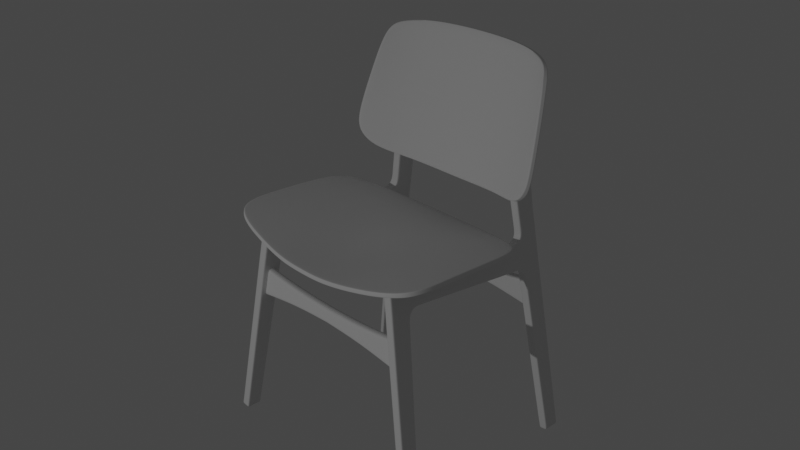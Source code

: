 # Source: untitled.blend  (saved by Blender 3.6.11; exported with 4.5.12 LTS)
import bpy
from mathutils import Matrix  # noqa: F401  (used for matrix-valued properties, if any)

bpy.ops.wm.read_factory_settings(use_empty=True)
scene = bpy.context.scene
scene.name = 'Scene'

# ---- collections
col_collection = bpy.data.collections.new('Collection'); scene.collection.children.link(col_collection)

# ---- materials (node trees are filled in below, after node groups)
mat_material = bpy.data.materials.new('Material')
mat_material.alpha_threshold = 0.0
mat_material.use_transparent_shadow = False
mat_material.roughness = 0.5
mat_material.line_color = (0.0, 0.0, 0.0, 1.0)

# ---- node groups
ng_auto_smooth = bpy.data.node_groups.new('Auto Smooth', 'GeometryNodeTree')
_s = ng_auto_smooth.interface.new_socket(name='Geometry', in_out='OUTPUT', socket_type='NodeSocketGeometry')
_s = ng_auto_smooth.interface.new_socket(name='Geometry', in_out='INPUT', socket_type='NodeSocketGeometry')
_s = ng_auto_smooth.interface.new_socket(name='Angle', in_out='INPUT', socket_type='NodeSocketFloat')
_s.subtype = 'ANGLE'
_s.min_value = 0.0
_s.max_value = 3.142
ng_auto_smooth.is_modifier = True
_N = ng_auto_smooth.nodes; _L = ng_auto_smooth.links
n0 = _N.new('NodeGroupOutput'); n0.name = 'Group Output'; n0.location = (480, -100)
n1 = _N.new('NodeGroupInput'); n1.name = 'Group Input'; n1.location = (-420, -300)
n2 = _N.new('NodeGroupInput'); n2.name = 'Group Input.001'; n2.location = (-60, -100)
n3 = _N.new('GeometryNodeSetShadeSmooth'); n3.name = 'Set Shade Smooth'; n3.location = (120, -100)
n3.domain = 'EDGE'
n4 = _N.new('GeometryNodeSetShadeSmooth'); n4.name = 'Set Shade Smooth.001'; n4.location = (300, -100)
n5 = _N.new('GeometryNodeInputMeshEdgeAngle'); n5.name = 'Edge Angle'; n5.location = (-420, -220)
n6 = _N.new('GeometryNodeInputEdgeSmooth'); n6.name = 'Is Edge Smooth'; n6.location = (-60, -160)
n7 = _N.new('GeometryNodeInputShadeSmooth'); n7.name = 'Is Face Smooth'; n7.location = (-240, -340)
n8 = _N.new('FunctionNodeBooleanMath'); n8.name = 'Boolean Math'; n8.location = (-60, -220)
n9 = _N.new('FunctionNodeCompare'); n9.name = 'Compare'; n9.location = (-240, -180)
n9.operation = 'LESS_EQUAL'
_L.new(n5.outputs[0], n9.inputs[0])
_L.new(n4.outputs[0], n0.inputs[0])
_L.new(n1.outputs[1], n9.inputs[1])
_L.new(n9.outputs[0], n8.inputs[0])
_L.new(n7.outputs[0], n8.inputs[1])
_L.new(n2.outputs[0], n3.inputs[0])
_L.new(n6.outputs[0], n3.inputs[1])
_L.new(n3.outputs[0], n4.inputs[0])
_L.new(n8.outputs[0], n3.inputs[2])
n0.is_active_output = True

# ---- material node trees
mat_material.use_nodes = True; mat_material.node_tree.nodes.clear()
_N = mat_material.node_tree.nodes; _L = mat_material.node_tree.links
n0 = _N.new('ShaderNodeOutputMaterial'); n0.name = 'Material Output'; n0.location = (300, 300)
n1 = _N.new('ShaderNodeBsdfPrincipled'); n1.name = 'Principled BSDF'; n1.location = (10, 300)
n1.distribution = 'GGX'
n1.subsurface_method = 'RANDOM_WALK_SKIN'
n1.inputs[3].default_value = 1.45
n1.inputs[27].default_value = (0.0, 0.0, 0.0, 1.0)
n1.inputs[28].default_value = 1.0
_L.new(n1.outputs[0], n0.inputs[0])
n0.is_active_output = True

# ---- world
world_world = bpy.data.worlds.new('World'); scene.world = world_world
world_world.use_nodes = True; world_world.node_tree.nodes.clear()
_N = world_world.node_tree.nodes; _L = world_world.node_tree.links
n0 = _N.new('ShaderNodeOutputWorld'); n0.name = 'World Output'; n0.location = (300, 300)
n1 = _N.new('ShaderNodeBackground'); n1.name = 'Background'; n1.location = (10, 300)
n1.inputs[0].default_value = (0.05088, 0.05088, 0.05088, 1.0)
_L.new(n1.outputs[0], n0.inputs[0])
n0.is_active_output = True
world_world.color = (0.05088, 0.05088, 0.05088)
world_world.use_sun_shadow = False
world_world.sun_shadow_jitter_overblur = 0.0

# ---- cameras
cam_camera = bpy.data.cameras.new('Camera')
cam_camera.clip_end = 100.0
cam_camera.ortho_scale = 7.314

# ---- lights
light_light = bpy.data.lights.new('Light', 'POINT')
light_light.transmission_factor = 0.0
light_light.energy = 1000.0
light_light.shadow_soft_size = 0.1
light_light.shadow_maximum_resolution = 0.006
light_light.use_absolute_resolution = True

# ---- meshes
me_cube = bpy.data.meshes.new('Cube')
me_cube.from_pydata([(0.05172, -0.9537, 0.4972), (0.05172, -1.138, -1.857), (0.05172, -1.169, 0.5044), (0.05172, -1.314, -1.856), (0.05172, -0.9203, 0.2159), (0.05172, -1.183, 0.2709), (0.05172, 0.2952, 0.11), (0.05172, -0.9634, 0.134), (0.05172, -1.191, 0.1408), (0.05172, -0.837, 0.2333), (0.05172, -0.8156, 0.4898), (0.05172, -1.134, -1.809), (0.05172, -1.311, -1.808), (0.05172, -1.162, -1.857), (0.05172, -0.9954, 0.135), (0.05172, -1.158, -1.809), (0.05172, -0.9492, 0.2421), (0.05172, 0.2962, 0.1455), (0.05172, -0.8346, 0.2628), (0.05172, -1.169, 0.1401), (0.05172, -1.294, -1.809), (0.05172, -1.297, -1.856), (0.05172, -1.146, 0.5036), (0.05172, -1.157, 0.2669), (0.05172, 0.6085, 0.0559), (0.05172, -0.8201, 0.4364), (0.05172, -0.9509, 0.4378), (0.05172, -1.172, 0.4519), (0.05172, -1.149, 0.4504), (0.05172, 0.5444, 0.08836), (0.05172, 0.5462, 0.1248), (0.05172, 0.6223, 0.09046), (0.05172, 0.7684, -1.857), (0.05172, 0.6359, 0.0006804), (0.05172, 0.6506, 0.0059), (0.05172, 0.8441, 0.4682), (0.05172, 0.7822, -1.857), (0.05172, 0.7652, -1.814), (0.05172, 0.779, -1.814), (0.05172, 0.8621, 0.01446), (0.05172, 0.8581, 0.1004), (0.05172, 0.9447, -1.857), (0.05172, 0.9428, -1.814), (0.05172, 0.8437, 0.5199), (0.05172, 0.8421, 1.802), (0.05172, 0.8343, 0.6442), (0.05172, 0.8359, 0.9538), (0.05172, 0.991, 1.766), (0.05172, 0.1928, 0.4311), (0.05172, 0.2392, 0.4284), (0.05172, 0.2913, 0.3598), (0.05172, 0.2903, 0.3827), (0.05172, 0.5564, 0.3563), (0.05172, 0.5576, 0.3794), (0.05172, 0.6331, 0.4374), (0.05172, 0.6138, 0.4375), (0.05172, 0.6295, 0.6424), (0.05172, 0.6099, 0.6422), (0.05172, 0.6387, 0.4959), (0.05172, 0.6192, 0.4936), (0.05172, 0.5901, 0.9604), (0.05172, 0.6098, 1.055), (0.05172, 0.6843, 1.277), (0.05172, 0.8807, 1.251), (0.05172, 0.8371, 0.09759), (0.05172, 0.843, 0.01359), (0.05172, 0.9303, -1.857), (0.05172, 0.9283, -1.814), (0.05172, 0.9774, 1.766), (0.05172, 0.8254, 0.4655), (0.05172, 0.8255, 0.5178), (0.05172, 0.8162, 0.644), (0.05172, 0.8158, 0.9627), (0.05172, 0.8642, 1.252), (0.05268, 0.9705, 1.88), (0.05268, 0.9587, 1.873), (0.05363, 0.8966, 1.947), (0.05363, 0.8875, 1.937), (0.05172, -0.9522, 0.1734), (0.05172, -1.187, 0.2059), (0.05172, -0.9839, 0.1879), (0.05172, -1.164, 0.2037), (0.05172, -0.8787, 0.2315), (0.05172, -0.8847, 0.4935), (0.05172, -0.8875, 0.2645), (0.05172, -0.8855, 0.4371), (0.05172, 0.6274, 0.03107), (0.05172, 0.6413, 0.04023), (0.05172, 0.8601, 0.05741), (0.05172, 0.8401, 0.05559), (0.05172, 0.5783, 0.07708), (0.05172, 0.5862, 0.112), (0.05172, 0.5994, 0.391), (0.05172, 0.5903, 0.4025), (0.05172, 0.4309, 0.09701), (0.05172, 0.4327, 0.1326), (0.05172, 0.4428, 0.3658), (0.05172, 0.4421, 0.3491), (0.0, 0.2392, 0.4284), (0.0, 0.2903, 0.3827), (0.0, 0.5576, 0.3794), (0.0, 0.6138, 0.4375), (0.0, 0.6192, 0.4936), (0.0, 0.6099, 0.6422), (0.0, 0.5901, 0.9604), (0.0, 0.5903, 0.4025), (0.0, 0.4428, 0.3658), (0.05172, 0.655, -0.0569), (0.05172, 0.6403, -0.06194), (0.05172, 0.8649, -0.04864), (0.05172, 0.846, -0.04948), (0.05172, -0.9699, 0.0601), (0.05172, -1.196, 0.06665), (0.05172, -1.002, 0.06101), (0.05172, -1.174, 0.06601), (0.05172, -1.052, -0.8745), (0.05172, -1.254, -0.8709), (0.05172, -1.08, -0.874), (0.05172, -1.234, -0.8712), (0.0, -1.314, -1.856), (0.0, -0.9537, 0.4972), (0.0, -0.9203, 0.2159), (0.0, 0.2952, 0.11), (0.0, -0.9634, 0.134), (0.0, -0.837, 0.2333), (0.0, -1.134, -1.809), (0.0, -1.146, 0.5036), (0.0, -1.138, -1.857), (0.0, -1.169, 0.5044), (0.0, -1.183, 0.2709), (0.0, -1.191, 0.1408), (0.0, -0.8156, 0.4898), (0.0, -1.311, -1.808), (0.0, -1.162, -1.857), (0.0, -1.297, -1.856), (0.0, -1.172, 0.4519), (0.0, 0.5444, 0.08836), (0.0, 0.6085, 0.0559), (0.0, 0.6359, 0.0006804), (0.0, 0.8441, 0.4682), (0.0, 0.7684, -1.857), (0.0, 0.7822, -1.857), (0.0, 0.7652, -1.814), (0.0, 0.991, 1.766), (0.0, 0.8581, 0.1004), (0.0, 0.8621, 0.01446), (0.0, 0.9447, -1.857), (0.0, 0.9428, -1.814), (0.0, 0.8437, 0.5199), (0.0, 0.8343, 0.6442), (0.0, 0.8359, 0.9538), (0.0, 0.8807, 1.251), (0.0, 0.9303, -1.857), (0.0, 0.9705, 1.88), (0.0, 0.8966, 1.947), (0.0, -1.187, 0.2059), (0.0, -0.9522, 0.1734), (0.0, -0.8787, 0.2315), (0.0, -0.8847, 0.4935), (0.0, 0.8601, 0.05741), (0.0, 0.6274, 0.03107), (0.0, 0.5783, 0.07708), (0.0, 0.4309, 0.09701), (0.0, 0.8649, -0.04864), (0.0, 0.6403, -0.06194), (0.0, -1.196, 0.06665), (0.0, -0.9699, 0.0601), (0.0, -1.052, -0.8745), (0.0, -1.254, -0.8709), (0.0, 0.2392, 0.4284), (0.0, 0.2903, 0.3827), (0.0, 0.5576, 0.3794), (0.0, 0.6138, 0.4375), (0.0, 0.6192, 0.4936), (0.0, 0.6099, 0.6422), (0.0, 0.5901, 0.9604), (0.0, 0.5903, 0.4025), (0.0, 0.4428, 0.3658), (0.0, -1.314, -1.856), (0.0, -0.9537, 0.4972), (0.0, -0.9203, 0.2159), (0.0, 0.2952, 0.11), (0.0, -0.9634, 0.134), (0.0, -0.837, 0.2333), (0.0, -1.134, -1.809), (0.0, -1.146, 0.5036), (0.0, -1.138, -1.857), (0.0, -1.169, 0.5044), (0.0, -1.183, 0.2709), (0.0, -1.191, 0.1408), (0.0, -0.8156, 0.4898), (0.0, -1.311, -1.808), (0.0, -1.162, -1.857), (0.0, -1.297, -1.856), (0.0, -1.172, 0.4519), (0.0, 0.5444, 0.08836), (0.0, 0.6085, 0.0559), (0.0, 0.6359, 0.0006804), (0.0, 0.8441, 0.4682), (0.0, 0.7684, -1.857), (0.0, 0.7822, -1.857), (0.0, 0.7652, -1.814), (0.0, 0.991, 1.766), (0.0, 0.8581, 0.1004), (0.0, 0.8621, 0.01446), (0.0, 0.9447, -1.857), (0.0, 0.9428, -1.814), (0.0, 0.8437, 0.5199), (0.0, 0.8343, 0.6442), (0.0, 0.8359, 0.9538), (0.0, 0.8807, 1.251), (0.0, 0.9303, -1.857), (0.0, 0.9705, 1.88), (0.0, 0.8966, 1.947), (0.0, -1.187, 0.2059), (0.0, -0.9522, 0.1734), (0.0, -0.8787, 0.2315), (0.0, -0.8847, 0.4935), (0.0, 0.8601, 0.05741), (0.0, 0.6274, 0.03107), (0.0, 0.5783, 0.07708), (0.0, 0.4309, 0.09701), (0.0, 0.8649, -0.04864), (0.0, 0.6403, -0.06194), (0.0, -1.196, 0.06665), (0.0, -0.9699, 0.0601), (0.0, -1.052, -0.8745), (0.0, -1.254, -0.8709)], [(173, 174), (174, 175), (172, 173), (176, 172), (227, 191), (226, 184), (225, 226), (224, 227), (197, 223), (204, 222), (181, 221), (195, 220), (196, 219), (203, 218), (179, 217), (180, 216), (215, 182), (214, 189), (212, 213), (202, 212), (200, 211), (209, 210), (210, 202), (208, 209), (198, 207), (207, 208), (211, 205), (222, 206), (223, 201), (201, 199), (200, 199), (206, 205), (218, 204), (198, 203), (219, 197), (221, 195), (220, 196), (194, 188), (185, 187), (187, 194), (183, 181), (188, 214), (189, 224), (216, 183), (191, 178), (179, 185), (192, 193), (186, 192), (184, 186), (217, 190), (182, 225), (180, 215), (193, 178)], [(134, 21, 3, 119), (28, 22, 2, 27), (156, 121, 4, 78), (81, 23, 5, 79), (97, 95, 30, 52), (18, 9, 6, 17), (10, 25, 50, 48), (114, 19, 8, 112), (166, 123, 7, 111), (158, 83, 10, 131), (84, 82, 9, 18), (127, 125, 11, 1), (21, 20, 12, 3), (1, 11, 15, 13), (111, 7, 14, 113), (78, 4, 16, 80), (127, 1, 13, 133), (85, 84, 18, 25), (106, 96, 53, 100), (25, 18, 17, 50), (13, 15, 20, 21), (113, 14, 19, 114), (80, 16, 23, 81), (26, 0, 22, 28), (133, 13, 21, 134), (16, 26, 28, 23), (99, 98, 49, 51), (83, 85, 25, 10), (95, 94, 29, 30), (23, 28, 27, 5), (69, 64, 40, 35), (92, 91, 31, 54), (87, 86, 33, 34), (105, 93, 55, 101), (91, 90, 24, 31), (38, 37, 32, 36), (144, 139, 35, 40), (159, 88, 39, 145), (147, 42, 41, 146), (140, 141, 36, 32), (67, 38, 36, 66), (110, 107, 38, 67), (163, 109, 42, 147), (107, 108, 37, 38), (101, 55, 59, 102), (69, 35, 43, 70), (89, 65, 39, 88), (103, 57, 60, 104), (70, 43, 45, 71), (71, 45, 46, 72), (102, 59, 57, 103), (73, 63, 47, 68), (48, 50, 51, 49), (96, 51, 50, 97), (92, 54, 55, 93), (54, 58, 59, 55), (57, 59, 58, 56), (60, 57, 56, 61), (72, 46, 63, 73), (61, 72, 73, 62), (62, 73, 68, 44), (56, 71, 72, 61), (58, 70, 71, 56), (87, 34, 65, 89), (54, 69, 70, 58), (109, 110, 67, 42), (42, 67, 66, 41), (54, 31, 64, 69), (68, 47, 74, 75), (75, 74, 76, 77), (68, 75, 77, 44), (14, 80, 81, 19), (7, 78, 80, 14), (19, 81, 79, 8), (123, 156, 78, 7), (0, 26, 85, 83), (26, 16, 84, 85), (16, 4, 82, 84), (120, 0, 83, 158), (31, 87, 89, 64), (64, 89, 88, 40), (144, 40, 88, 159), (31, 24, 86, 87), (52, 92, 93, 53), (30, 29, 90, 91), (100, 53, 93, 105), (52, 30, 91, 92), (53, 96, 97, 52), (17, 6, 94, 95), (99, 51, 96, 106), (50, 17, 95, 97), (39, 65, 110, 109), (34, 33, 108, 107), (145, 39, 109, 163), (65, 34, 107, 110), (117, 113, 114, 118), (115, 111, 113, 117), (167, 166, 111, 115), (118, 114, 112, 116), (20, 118, 116, 12), (125, 167, 115, 11), (11, 115, 117, 15), (15, 117, 118, 20), (12, 116, 168, 132), (116, 112, 165, 168), (33, 138, 164, 108), (6, 122, 162, 94), (29, 136, 161, 90), (24, 137, 160, 86), (4, 121, 157, 82), (8, 79, 155, 130), (74, 153, 154, 76), (47, 143, 153, 74), (36, 141, 152, 66), (46, 150, 151, 63), (63, 151, 143, 47), (45, 149, 150, 46), (35, 139, 148, 43), (43, 148, 149, 45), (66, 152, 146, 41), (108, 164, 142, 37), (37, 142, 140, 32), (86, 160, 138, 33), (94, 162, 136, 29), (90, 161, 137, 24), (5, 27, 135, 129), (22, 126, 128, 2), (27, 2, 128, 135), (9, 124, 122, 6), (79, 5, 129, 155), (112, 8, 130, 165), (82, 157, 124, 9), (3, 12, 132, 119), (0, 120, 126, 22), (170, 169, 98, 99), (106, 177, 170, 99), (100, 171, 177, 106), (105, 176, 171, 100), (49, 98, 131, 10, 48)])
me_cube.polygons.foreach_set('use_smooth', [True] * 139)
_k = {(3, 119): 1.0, (0, 120): 1.0, (1, 13): 1.0, (0, 83): 1.0, (13, 21): 1.0, (2, 22): 1.0, (3, 21): 1.0, (0, 22): 1.0, (22, 126): 1.0, (35, 139): 1.0, (47, 143): 1.0, (44, 62): 1.0, (43, 148): 1.0, (45, 149): 1.0, (46, 150): 1.0, (47, 68): 1.0, (60, 61): 1.0, (48, 49): 1.0, (58, 59): 1.0, (56, 57): 1.0, (10, 48): 1.0, (54, 69): 1.0, (58, 70): 1.0, (45, 71): 1.0, (61, 72): 1.0, (61, 62): 1.0, (44, 68): 1.0, (35, 69): 1.0, (43, 70): 1.0, (56, 71): 1.0, (46, 72): 1.0, (74, 153): 1.0, (74, 75): 1.0, (76, 154): 1.0, (76, 77): 1.0, (10, 83): 1.0, (49, 98): 1.0, (60, 104): 1.0, (1, 127): 1.0, (2, 128): 1.0, (10, 131): 1.0, (13, 133): 1.0, (21, 134): 1.0, (133, 134): 1.0, (127, 133): 1.0, (119, 134): 1.0, (192, 193): 1.0, (186, 192): 1.0, (178, 193): 1.0}
me_cube.attributes.new('crease_edge', 'FLOAT', 'EDGE').data.foreach_set('value', [_k.get((min(e.vertices), max(e.vertices)), 0.0) for e in me_cube.edges])
_uv = me_cube.uv_layers.new(name='UVMap')
_uv.uv.foreach_set('vector', [0.3108, 0.7256, 0.375, 0.7256, 0.375, 0.75, 0.3108, 0.75, 0.6194, 0.7256, 0.625, 0.7256, 0.625, 0.75, 0.6194, 0.75, 0.5924, 0.4358, 0.5983, 0.4358, 0.5983, 0.5, 0.5924, 0.5, 0.5934, 0.7256, 0.6003, 0.7256, 0.6003, 0.75, 0.5934, 0.75, 0.6174, 0.5, 0.601, 0.5, 0.601, 0.5, 0.6175, 0.5, 0.6014, 0.5, 0.5983, 0.5, 0.598, 0.5, 0.601, 0.5, 0.625, 0.5, 0.6194, 0.5, 0.6162, 0.5, 0.625, 0.5, 0.5786, 0.7256, 0.5865, 0.7256, 0.5865, 0.75, 0.5786, 0.75, 0.5786, 0.4358, 0.5865, 0.4358, 0.5865, 0.5, 0.5786, 0.5, 0.6892, 0.5116, 0.625, 0.5116, 0.625, 0.5, 0.6892, 0.5, 0.6014, 0.5116, 0.5983, 0.5, 0.5983, 0.5, 0.6014, 0.5, 0.375, 0.4358, 0.3801, 0.4358, 0.3801, 0.5, 0.375, 0.5, 0.375, 0.7256, 0.3801, 0.7256, 0.3801, 0.75, 0.375, 0.75, 0.375, 0.5, 0.3801, 0.5, 0.3801, 0.535, 0.375, 0.535, 0.5786, 0.5, 0.5865, 0.5, 0.5865, 0.535, 0.5786, 0.535, 0.5924, 0.5, 0.5983, 0.5, 0.601, 0.5306, 0.5934, 0.535, 0.3108, 0.5, 0.375, 0.5, 0.375, 0.535, 0.3108, 0.535, 0.6194, 0.5116, 0.6014, 0.5116, 0.6014, 0.5, 0.6194, 0.5, 0.6191, 0.4243, 0.6191, 0.4496, 0.6191, 0.4496, 0.6191, 0.4243, 0.6194, 0.5, 0.6014, 0.5, 0.601, 0.5, 0.6174, 0.5, 0.375, 0.535, 0.3801, 0.535, 0.3801, 0.7256, 0.375, 0.7256, 0.5786, 0.535, 0.5865, 0.535, 0.5865, 0.7256, 0.5786, 0.7256, 0.5934, 0.535, 0.601, 0.5306, 0.6003, 0.7256, 0.5934, 0.7256, 0.6194, 0.5232, 0.625, 0.5232, 0.625, 0.7256, 0.6194, 0.7256, 0.3108, 0.535, 0.375, 0.535, 0.375, 0.7256, 0.3108, 0.7256, 0.601, 0.5306, 0.6194, 0.5232, 0.6194, 0.7256, 0.6003, 0.7256, 0.6191, 0.4243, 0.625, 0.4243, 0.625, 0.4496, 0.6191, 0.4496, 0.625, 0.5116, 0.6194, 0.5116, 0.6194, 0.5, 0.625, 0.5, 0.601, 0.5, 0.598, 0.5, 0.598, 0.5, 0.601, 0.5, 0.6003, 0.7256, 0.6194, 0.7256, 0.6194, 0.75, 0.6003, 0.75, 0.6191, 0.5, 0.6, 0.5, 0.6, 0.5, 0.6191, 0.5, 0.6179, 0.5, 0.601, 0.5, 0.6011, 0.5, 0.6183, 0.5, 0.6, 0.5, 0.598, 0.5, 0.598, 0.5, 0.6, 0.5, 0.6191, 0.4243, 0.6191, 0.4496, 0.6191, 0.4496, 0.6191, 0.4243, 0.601, 0.5, 0.598, 0.5, 0.598, 0.5, 0.6011, 0.5, 0.6, 0.5, 0.598, 0.5, 0.598, 0.5, 0.6, 0.5, 0.6, 0.4358, 0.6191, 0.4358, 0.6191, 0.5, 0.6, 0.5, 0.6, 0.4358, 0.6, 0.5, 0.6, 0.5, 0.6, 0.4358, 0.6, 0.4358, 0.6, 0.5, 0.6, 0.5, 0.6, 0.4358, 0.598, 0.4358, 0.6, 0.4358, 0.6, 0.5, 0.598, 0.5, 0.6, 0.5, 0.6, 0.5, 0.6, 0.5, 0.6, 0.5, 0.6, 0.5, 0.6, 0.5, 0.6, 0.5, 0.6, 0.5, 0.6, 0.4358, 0.6, 0.5, 0.6, 0.5, 0.6, 0.4358, 0.6, 0.5, 0.598, 0.5, 0.598, 0.5, 0.6, 0.5, 0.6191, 0.4243, 0.6191, 0.4496, 0.6191, 0.4496, 0.6191, 0.4243, 0.6191, 0.5, 0.6191, 0.5, 0.6191, 0.5, 0.6191, 0.5, 0.6, 0.5, 0.6, 0.5, 0.6, 0.5, 0.6, 0.5, 0.6191, 0.4243, 0.6191, 0.4496, 0.6191, 0.4496, 0.6191, 0.4243, 0.6191, 0.5, 0.6191, 0.5, 0.6191, 0.5, 0.6191, 0.5, 0.6191, 0.5, 0.6191, 0.5, 0.6191, 0.5, 0.6191, 0.5, 0.6191, 0.4243, 0.6191, 0.4496, 0.6191, 0.4496, 0.6191, 0.4243, 0.6191, 0.5, 0.6191, 0.5, 0.6191, 0.5, 0.6191, 0.5, 0.625, 0.5, 0.6162, 0.5, 0.6191, 0.4496, 0.625, 0.4496, 0.6191, 0.4496, 0.6191, 0.4496, 0.6174, 0.5, 0.6174, 0.5, 0.6179, 0.5, 0.6183, 0.5, 0.6191, 0.4496, 0.6191, 0.4496, 0.6191, 0.5, 0.6191, 0.5, 0.6191, 0.4496, 0.6191, 0.4496, 0.6191, 0.4496, 0.6191, 0.4496, 0.6191, 0.5, 0.6191, 0.5, 0.6191, 0.4496, 0.6191, 0.4496, 0.6191, 0.5, 0.6191, 0.5, 0.6191, 0.5, 0.6191, 0.5, 0.6191, 0.5, 0.6191, 0.5, 0.6191, 0.5, 0.6191, 0.5, 0.6191, 0.5, 0.6191, 0.5, 0.6191, 0.5, 0.6191, 0.5, 0.6191, 0.5, 0.6191, 0.5, 0.6191, 0.5, 0.6191, 0.5, 0.6191, 0.5, 0.6191, 0.5, 0.6191, 0.5, 0.6191, 0.5, 0.6191, 0.5, 0.6191, 0.5, 0.6, 0.5, 0.6, 0.5, 0.6, 0.5, 0.6, 0.5, 0.6191, 0.5, 0.6191, 0.5, 0.6191, 0.5, 0.6191, 0.5, 0.6, 0.5, 0.6, 0.5, 0.6, 0.5, 0.6, 0.5, 0.6, 0.5, 0.6, 0.5, 0.6, 0.5, 0.6, 0.5, 0.619, 0.5, 0.6011, 0.5, 0.6, 0.5, 0.6191, 0.5, 0.6191, 0.5, 0.6191, 0.5, 0.6191, 0.5, 0.6191, 0.5, 0.6191, 0.5, 0.6191, 0.5, 0.6191, 0.5, 0.6191, 0.5, 0.6191, 0.5, 0.6191, 0.5, 0.6191, 0.5, 0.6191, 0.5, 0.5865, 0.535, 0.5934, 0.535, 0.5934, 0.7256, 0.5865, 0.7256, 0.5865, 0.5, 0.5924, 0.5, 0.5934, 0.535, 0.5865, 0.535, 0.5865, 0.7256, 0.5934, 0.7256, 0.5934, 0.75, 0.5865, 0.75, 0.5865, 0.4358, 0.5924, 0.4358, 0.5924, 0.5, 0.5865, 0.5, 0.625, 0.5232, 0.6194, 0.5232, 0.6194, 0.5116, 0.625, 0.5116, 0.6194, 0.5232, 0.601, 0.5306, 0.6014, 0.5116, 0.6194, 0.5116, 0.601, 0.5306, 0.5983, 0.5, 0.5983, 0.5, 0.6014, 0.5116, 0.6892, 0.5232, 0.625, 0.5232, 0.625, 0.5116, 0.6892, 0.5116, 0.6011, 0.5, 0.6, 0.5, 0.6, 0.5, 0.6, 0.5, 0.6, 0.5, 0.6, 0.5, 0.6, 0.5, 0.6, 0.5, 0.6, 0.4358, 0.6, 0.5, 0.6, 0.5, 0.6, 0.4358, 0.6011, 0.5, 0.598, 0.5, 0.598, 0.5, 0.6, 0.5, 0.6175, 0.5, 0.6179, 0.5, 0.6191, 0.4496, 0.6191, 0.4496, 0.601, 0.5, 0.598, 0.5, 0.598, 0.5, 0.601, 0.5, 0.6191, 0.4243, 0.6191, 0.4496, 0.6191, 0.4496, 0.6191, 0.4243, 0.6175, 0.5, 0.601, 0.5, 0.601, 0.5, 0.6179, 0.5, 0.6191, 0.4496, 0.6191, 0.4496, 0.6174, 0.5, 0.6175, 0.5, 0.601, 0.5, 0.598, 0.5, 0.598, 0.5, 0.601, 0.5, 0.6191, 0.4243, 0.6191, 0.4496, 0.6191, 0.4496, 0.6191, 0.4243, 0.6174, 0.5, 0.601, 0.5, 0.601, 0.5, 0.6174, 0.5, 0.6, 0.5, 0.6, 0.5, 0.6, 0.5, 0.6, 0.5, 0.6, 0.5, 0.598, 0.5, 0.598, 0.5, 0.6, 0.5, 0.6, 0.4358, 0.6, 0.5, 0.6, 0.5, 0.6, 0.4358, 0.6, 0.5, 0.6, 0.5, 0.6, 0.5, 0.6, 0.5, 0.4794, 0.535, 0.5786, 0.535, 0.5786, 0.7256, 0.4794, 0.7256, 0.4794, 0.5, 0.5786, 0.5, 0.5786, 0.535, 0.4794, 0.535, 0.4794, 0.4358, 0.5786, 0.4358, 0.5786, 0.5, 0.4794, 0.5, 0.4794, 0.7256, 0.5786, 0.7256, 0.5786, 0.75, 0.4794, 0.75, 0.3801, 0.7256, 0.4794, 0.7256, 0.4794, 0.75, 0.3801, 0.75, 0.3801, 0.4358, 0.4794, 0.4358, 0.4794, 0.5, 0.3801, 0.5, 0.3801, 0.5, 0.4794, 0.5, 0.4794, 0.535, 0.3801, 0.535, 0.3801, 0.535, 0.4794, 0.535, 0.4794, 0.7256, 0.3801, 0.7256, 0.3801, 0.75, 0.4794, 0.75, 0.4794, 0.8142, 0.3801, 0.8142, 0.4794, 0.75, 0.5786, 0.75, 0.5786, 0.8142, 0.4794, 0.8142, 0.598, 0.5, 0.598, 0.4358, 0.598, 0.4358, 0.598, 0.5, 0.598, 0.5, 0.598, 0.4358, 0.598, 0.4358, 0.598, 0.5, 0.598, 0.5, 0.598, 0.4358, 0.598, 0.4358, 0.598, 0.5, 0.598, 0.5, 0.598, 0.4358, 0.598, 0.4358, 0.598, 0.5, 0.5983, 0.5, 0.5983, 0.4358, 0.5983, 0.4358, 0.5983, 0.5, 0.5865, 0.75, 0.5934, 0.75, 0.5934, 0.8142, 0.5865, 0.8142, 0.6191, 0.5, 0.6191, 0.4358, 0.6191, 0.4358, 0.6191, 0.5, 0.6191, 0.5, 0.6191, 0.4358, 0.6191, 0.4358, 0.6191, 0.5, 0.6, 0.5, 0.6, 0.4358, 0.6, 0.4358, 0.6, 0.5, 0.6191, 0.5, 0.6191, 0.4358, 0.6191, 0.4358, 0.6191, 0.5, 0.6191, 0.5, 0.6191, 0.4358, 0.6191, 0.4358, 0.6191, 0.5, 0.6191, 0.5, 0.6191, 0.4358, 0.6191, 0.4358, 0.6191, 0.5, 0.6191, 0.5, 0.6191, 0.4358, 0.6191, 0.4358, 0.6191, 0.5, 0.6191, 0.5, 0.6191, 0.4358, 0.6191, 0.4358, 0.6191, 0.5, 0.6, 0.5, 0.6, 0.4358, 0.6, 0.4358, 0.6, 0.5, 0.598, 0.5, 0.598, 0.4358, 0.598, 0.4358, 0.598, 0.5, 0.598, 0.5, 0.598, 0.4358, 0.598, 0.4358, 0.598, 0.5, 0.598, 0.5, 0.598, 0.4358, 0.598, 0.4358, 0.598, 0.5, 0.598, 0.5, 0.598, 0.4358, 0.598, 0.4358, 0.598, 0.5, 0.598, 0.5, 0.598, 0.4358, 0.598, 0.4358, 0.598, 0.5, 0.6003, 0.75, 0.6194, 0.75, 0.6194, 0.8142, 0.6003, 0.8142, 0.625, 0.7256, 0.6892, 0.7256, 0.6892, 0.75, 0.625, 0.75, 0.6194, 0.75, 0.625, 0.75, 0.625, 0.8142, 0.6194, 0.8142, 0.5983, 0.5, 0.5983, 0.4358, 0.598, 0.4358, 0.598, 0.5, 0.5934, 0.75, 0.6003, 0.75, 0.6003, 0.8142, 0.5934, 0.8142, 0.5786, 0.75, 0.5865, 0.75, 0.5865, 0.8142, 0.5786, 0.8142, 0.5983, 0.5, 0.5983, 0.4358, 0.5983, 0.4358, 0.5983, 0.5, 0.375, 0.75, 0.3801, 0.75, 0.3801, 0.8142, 0.375, 0.8142, 0.625, 0.5232, 0.6892, 0.5232, 0.6892, 0.7256, 0.625, 0.7256, 0.0, 0.0, 0.0, 0.0, 0.625, 0.4243, 0.6191, 0.4243, 0.6191, 0.4243, 0.0, 0.0, 0.0, 0.0, 0.6191, 0.4243, 0.6191, 0.4243, 0.0, 0.0, 0.0, 0.0, 0.6191, 0.4243, 0.6191, 0.4243, 0.0, 0.0, 0.0, 0.0, 0.6191, 0.4243, 0.625, 0.4496, 0.625, 0.4243, 0.6892, 0.5, 0.625, 0.5, 0.625, 0.5])
me_cube.materials.append(mat_material)
me_cube.use_mirror_vertex_groups = False
me_cube.update()
me_plane_001 = bpy.data.meshes.new('Plane.001')
me_plane_001.from_pydata([(0.0, -1.038, 0.04227), (1.315, -0.8813, 0.2305), (0.0, 1.001, -0.07975), (1.255, 0.6661, 0.1312), (0.3129, -1.043, 0.05), (0.7584, -0.9707, 0.09878), (0.736, 0.8989, -0.008947), (0.3129, 0.9996, -0.07632), (0.0, 0.3308, 0.03544), (0.0, -0.3796, 0.009546), (1.308, -0.3713, 0.2168), (1.308, 0.3103, 0.1814), (0.3129, -0.3842, 0.01727), (0.3129, 0.3261, -0.0001483), (0.7424, -0.3688, 0.09569), (0.7424, 0.3197, 0.05828)], [], [(15, 11, 3, 6), (8, 13, 7, 2), (13, 15, 6, 7), (4, 5, 14, 12), (12, 14, 15, 13), (0, 4, 12, 9), (9, 12, 13, 8), (5, 1, 10, 14), (14, 10, 11, 15)])
me_plane_001.polygons.foreach_set('use_smooth', [True] * 9)
_k = set([(0, 4), (0, 9), (1, 5), (1, 10), (2, 7), (2, 8), (3, 6), (3, 11), (4, 5), (4, 12), (5, 14), (6, 7), (6, 15), (7, 13), (8, 9), (8, 13), (9, 12), (10, 11), (10, 14), (11, 15), (12, 13), (12, 14), (13, 15), (14, 15)])
me_plane_001.attributes.new('sharp_edge', 'BOOLEAN', 'EDGE').data.foreach_set('value', [ (min(e.vertices), max(e.vertices)) in _k for e in me_plane_001.edges])
_uv = me_plane_001.uv_layers.new(name='UVMap')
_uv.uv.foreach_set('vector', [0.5762, 0.6667, 1.0, 0.6667, 1.0, 1.0, 0.5762, 1.0, 0.0, 0.6667, 0.2429, 0.6667, 0.2429, 1.0, 0.0, 1.0, 0.2429, 0.6667, 0.5762, 0.6667, 0.5762, 1.0, 0.2429, 1.0, 0.2429, 0.0, 0.5762, 0.0, 0.5762, 0.3333, 0.2429, 0.3333, 0.2429, 0.3333, 0.5762, 0.3333, 0.5762, 0.6667, 0.2429, 0.6667, 0.0, 0.0, 0.2429, 0.0, 0.2429, 0.3333, 0.0, 0.3333, 0.0, 0.3333, 0.2429, 0.3333, 0.2429, 0.6667, 0.0, 0.6667, 0.5762, 0.0, 1.0, 0.0, 1.0, 0.3333, 0.5762, 0.3333, 0.5762, 0.3333, 1.0, 0.3333, 1.0, 0.6667, 0.5762, 0.6667])
me_plane_001.update()
me_plane = bpy.data.meshes.new('Plane')
me_plane.from_pydata([(0.0, -1.862, 0.09403), (2.716, -1.085, 0.8175), (0.0, 1.356, -1.175), (2.467, 1.311, -0.2205), (1.439, -1.671, 0.3026), (1.439, 1.438, -0.9049), (2.266, -1.473, 0.7172), (2.174, 1.41, -0.5278), (0.0, -0.004337, -0.6588), (2.623, 0.386, 0.2057), (1.439, 0.1453, -0.4039), (2.174, 0.2631, -0.08515), (0.0, -1.032, -0.2687), (2.752, -0.6059, 0.6605), (1.439, -0.8678, 0.02332), (2.174, -0.7501, 0.3421)], [], [(11, 9, 3, 7), (8, 10, 5, 2), (10, 11, 7, 5), (14, 15, 11, 10), (12, 14, 10, 8), (15, 13, 9, 11), (6, 1, 13, 15), (0, 4, 14, 12), (4, 6, 15, 14)])
me_plane.polygons.foreach_set('use_smooth', [True] * 9)
_k = {(1, 6): 0.85201, (3, 9): 0.85201, (2, 5): 0.85201, (0, 4): 0.85201, (5, 7): 0.85201, (4, 6): 0.85201, (3, 7): 0.85201, (9, 13): 0.85201, (1, 13): 0.85201}
me_plane.attributes.new('crease_edge', 'FLOAT', 'EDGE').data.foreach_set('value', [_k.get((min(e.vertices), max(e.vertices)), 0.0) for e in me_plane.edges])
_uv = me_plane.uv_layers.new(name='UVMap')
_uv.uv.foreach_set('vector', [0.7448, 0.5524, 1.0, 0.5524, 0.9934, 1.083, 0.7447, 1.016, 0.0, 0.5524, 0.5276, 0.5524, 0.527, 1.068, 8.035e-05, 1.093, 0.5276, 0.5524, 0.7448, 0.5524, 0.7447, 1.016, 0.527, 1.068, 0.5276, 0.25, 0.7448, 0.25, 0.7448, 0.5524, 0.5276, 0.5524, 0.0, 0.25, 0.5276, 0.25, 0.5276, 0.5524, 0.0, 0.5524, 0.7448, 0.25, 1.0, 0.25, 1.0, 0.5524, 0.7448, 0.5524, 0.7448, 0.0, 1.0, 0.0, 1.0, 0.25, 0.7448, 0.25, 0.0, 0.0, 0.5276, 0.0, 0.5276, 0.25, 0.0, 0.25, 0.5276, 0.0, 0.7448, 0.0, 0.7448, 0.25, 0.5276, 0.25])
me_plane.update()
me_cube_002 = bpy.data.meshes.new('Cube.002')
me_cube_002.from_pydata([(0.0, -1.004, -1.112), (0.0, -0.9916, 1.067), (0.0, 0.9849, -1.03), (0.0, 0.9803, 1.147), (11.74, -1.0, -2.141), (11.09, -0.994, 1.806), (11.78, 1.0, -2.342), (11.07, 0.994, 1.976), (0.0, -1.028, 0.341), (0.0, 1.028, 0.4249), (11.29, 1.0, 0.6341), (11.17, -1.0, 1.336), (0.0, 0.9654, -0.1716), (11.46, 1.0, -0.4305), (11.63, -1.0, -1.438), (0.0, -0.9654, -0.2505), (5.686, 0.9507, -1.214), (5.686, 1.023, 1.23), (5.686, -1.048, -1.228), (5.686, -0.9579, 1.149), (5.686, -0.9824, 0.6019), (5.686, 1.014, 0.5327), (5.686, 0.9896, -0.353), (5.686, -1.015, -0.6031)], [], [(8, 1, 3, 9), (21, 17, 7, 10), (10, 7, 5, 11), (20, 19, 1, 8), (16, 6, 4, 18), (17, 3, 1, 19), (23, 20, 8, 15), (13, 10, 11, 14), (22, 21, 10, 13), (15, 8, 9, 12), (0, 15, 12, 2), (16, 22, 13, 6), (6, 13, 14, 4), (18, 23, 15, 0), (4, 14, 23, 18), (2, 12, 22, 16), (12, 9, 21, 22), (14, 11, 20, 23), (7, 17, 19, 5), (2, 16, 18, 0), (11, 5, 19, 20), (9, 3, 17, 21)])
_k = {(6, 13): 1.0, (4, 6): 1.0, (5, 7): 1.0, (4, 14): 1.0, (7, 10): 1.0, (5, 11): 1.0, (10, 13): 1.0, (11, 14): 1.0}
me_cube_002.attributes.new('crease_edge', 'FLOAT', 'EDGE').data.foreach_set('value', [_k.get((min(e.vertices), max(e.vertices)), 0.0) for e in me_cube_002.edges])
_uv = me_cube_002.uv_layers.new(name='UVMap')
_uv.uv.foreach_set('vector', [0.5165, 0.0, 0.625, 0.0, 0.625, 0.25, 0.5793, 0.25, 0.5793, 0.375, 0.6265, 0.375, 0.6281, 0.4994, 0.5793, 0.5, 0.5793, 0.5, 0.6281, 0.4994, 0.628, 0.7497, 0.6086, 0.75, 0.5625, 0.875, 0.6265, 0.875, 0.625, 1.0, 0.5165, 1.0, 0.2518, 0.5, 0.3806, 0.5002, 0.3794, 0.7501, 0.2518, 0.75, 0.7515, 0.5, 0.875, 0.5, 0.875, 0.75, 0.7515, 0.75, 0.4523, 0.875, 0.5625, 0.875, 0.5165, 1.0, 0.501, 1.0, 0.4462, 0.5, 0.5793, 0.5, 0.6086, 0.75, 0.4035, 0.75, 0.4462, 0.375, 0.5793, 0.375, 0.5793, 0.5, 0.4462, 0.5, 0.501, 0.0, 0.5165, 0.0, 0.5793, 0.25, 0.4462, 0.25, 0.375, 0.0, 0.501, 0.0, 0.4462, 0.25, 0.375, 0.25, 0.3768, 0.375, 0.4462, 0.375, 0.4462, 0.5, 0.3806, 0.5002, 0.3806, 0.5002, 0.4462, 0.5, 0.4035, 0.75, 0.3794, 0.7501, 0.3768, 0.875, 0.4523, 0.875, 0.501, 1.0, 0.375, 1.0, 0.3794, 0.7501, 0.4035, 0.75, 0.4523, 0.875, 0.3768, 0.875, 0.375, 0.25, 0.4462, 0.25, 0.4462, 0.375, 0.3768, 0.375, 0.4462, 0.25, 0.5793, 0.25, 0.5793, 0.375, 0.4462, 0.375, 0.4035, 0.75, 0.6086, 0.75, 0.5625, 0.875, 0.4523, 0.875, 0.6281, 0.4994, 0.7515, 0.5, 0.7515, 0.75, 0.628, 0.7497, 0.125, 0.5, 0.2518, 0.5, 0.2518, 0.75, 0.125, 0.75, 0.6086, 0.75, 0.628, 0.7497, 0.6265, 0.875, 0.5625, 0.875, 0.5793, 0.25, 0.625, 0.25, 0.6265, 0.375, 0.5793, 0.375])
me_cube_002.update()
me_cube_003 = bpy.data.meshes.new('Cube.003')
me_cube_003.from_pydata([(0.0, -1.004, -1.112), (0.0, -0.9916, 1.067), (0.0, 0.9849, -1.03), (0.0, 0.9803, 1.147), (11.74, -1.0, -2.141), (11.09, -0.994, 1.806), (11.78, 1.0, -2.342), (11.07, 0.994, 1.976), (0.0, -1.028, 0.341), (0.0, 1.028, 0.4249), (11.29, 1.0, 0.6341), (11.17, -1.0, 1.336), (0.0, 0.9654, -0.1716), (11.46, 1.0, -0.4305), (11.63, -1.0, -1.438), (0.0, -0.9654, -0.2505), (5.686, 0.9507, -1.214), (5.686, 1.023, 1.23), (5.686, -1.048, -1.228), (5.686, -0.9579, 1.149), (5.686, -0.9824, 0.6019), (5.686, 1.014, 0.5327), (5.686, 0.9896, -0.353), (5.686, -1.015, -0.6031)], [], [(8, 1, 3, 9), (21, 17, 7, 10), (10, 7, 5, 11), (20, 19, 1, 8), (16, 6, 4, 18), (17, 3, 1, 19), (23, 20, 8, 15), (13, 10, 11, 14), (22, 21, 10, 13), (15, 8, 9, 12), (0, 15, 12, 2), (16, 22, 13, 6), (6, 13, 14, 4), (18, 23, 15, 0), (4, 14, 23, 18), (2, 12, 22, 16), (12, 9, 21, 22), (14, 11, 20, 23), (7, 17, 19, 5), (2, 16, 18, 0), (11, 5, 19, 20), (9, 3, 17, 21)])
_k = {(6, 13): 1.0, (4, 6): 1.0, (5, 7): 1.0, (4, 14): 1.0, (7, 10): 1.0, (5, 11): 1.0, (10, 13): 1.0, (11, 14): 1.0}
me_cube_003.attributes.new('crease_edge', 'FLOAT', 'EDGE').data.foreach_set('value', [_k.get((min(e.vertices), max(e.vertices)), 0.0) for e in me_cube_003.edges])
_uv = me_cube_003.uv_layers.new(name='UVMap')
_uv.uv.foreach_set('vector', [0.5165, 0.0, 0.625, 0.0, 0.625, 0.25, 0.5793, 0.25, 0.5793, 0.375, 0.6265, 0.375, 0.6281, 0.4994, 0.5793, 0.5, 0.5793, 0.5, 0.6281, 0.4994, 0.628, 0.7497, 0.6086, 0.75, 0.5625, 0.875, 0.6265, 0.875, 0.625, 1.0, 0.5165, 1.0, 0.2518, 0.5, 0.3806, 0.5002, 0.3794, 0.7501, 0.2518, 0.75, 0.7515, 0.5, 0.875, 0.5, 0.875, 0.75, 0.7515, 0.75, 0.4523, 0.875, 0.5625, 0.875, 0.5165, 1.0, 0.501, 1.0, 0.4462, 0.5, 0.5793, 0.5, 0.6086, 0.75, 0.4035, 0.75, 0.4462, 0.375, 0.5793, 0.375, 0.5793, 0.5, 0.4462, 0.5, 0.501, 0.0, 0.5165, 0.0, 0.5793, 0.25, 0.4462, 0.25, 0.375, 0.0, 0.501, 0.0, 0.4462, 0.25, 0.375, 0.25, 0.3768, 0.375, 0.4462, 0.375, 0.4462, 0.5, 0.3806, 0.5002, 0.3806, 0.5002, 0.4462, 0.5, 0.4035, 0.75, 0.3794, 0.7501, 0.3768, 0.875, 0.4523, 0.875, 0.501, 1.0, 0.375, 1.0, 0.3794, 0.7501, 0.4035, 0.75, 0.4523, 0.875, 0.3768, 0.875, 0.375, 0.25, 0.4462, 0.25, 0.4462, 0.375, 0.3768, 0.375, 0.4462, 0.25, 0.5793, 0.25, 0.5793, 0.375, 0.4462, 0.375, 0.4035, 0.75, 0.6086, 0.75, 0.5625, 0.875, 0.4523, 0.875, 0.6281, 0.4994, 0.7515, 0.5, 0.7515, 0.75, 0.628, 0.7497, 0.125, 0.5, 0.2518, 0.5, 0.2518, 0.75, 0.125, 0.75, 0.6086, 0.75, 0.628, 0.7497, 0.6265, 0.875, 0.5625, 0.875, 0.5793, 0.25, 0.625, 0.25, 0.6265, 0.375, 0.5793, 0.375])
me_cube_003.update()

# ---- objects
ob_cube = bpy.data.objects.new('Cube', me_cube)
ob_light = bpy.data.objects.new('Light', light_light)
ob_camera = bpy.data.objects.new('Camera', cam_camera)
ob_empty = bpy.data.objects.new('Empty', None)
ob_empty_001 = bpy.data.objects.new('Empty.001', None)
ob_empty_002 = bpy.data.objects.new('Empty.002', None)
ob_plane = bpy.data.objects.new('Plane', me_plane_001)
ob_plane_001 = bpy.data.objects.new('Plane.001', me_plane)
ob_cube_001 = bpy.data.objects.new('Cube.001', me_cube_002)
ob_cube_002 = bpy.data.objects.new('Cube.002', me_cube_003)

# ---- transforms, parenting, visibility, modifiers, constraints
ob_cube.location = (0.984, 0.1582, 1.838)
ob_cube.rotation_euler = (1.845e-09, -0.1648, -2.234e-08)
ob_cube.scale = (0.9417, 1.0, 1.0)
ob_cube.lock_rotations_4d = False
ob_cube.empty_display_type = 'ARROWS'
ob_cube.lineart.crease_threshold = 0.0
_m = ob_cube.modifiers.new('Mirror', 'MIRROR')
_m.use_clip = True
_m = ob_cube.modifiers.new('Subdivision', 'SUBSURF')
_m.levels = 2
_m = ob_cube.modifiers.new('Mirror.001', 'MIRROR')
_m.mirror_object = ob_plane
ob_light.location = (-0.7655, -14.62, 5.904)
ob_light.rotation_euler = (0.6503, 0.05522, 1.866)
ob_light.lock_rotations_4d = False
ob_light.empty_display_type = 'ARROWS'
ob_light.color = (0.0, 0.0, 0.0, 0.0)
ob_light.lineart.crease_threshold = 0.0
ob_camera.location = (7.359, -6.926, 7.353)
ob_camera.rotation_euler = (1.109, 0.0, 0.8149)
ob_camera.lock_rotations_4d = False
ob_camera.empty_display_type = 'ARROWS'
ob_camera.color = (0.0, 0.0, 0.0, 0.0)
ob_camera.display_type = 'WIRE'
ob_camera.lineart.crease_threshold = 0.0
ob_empty.location = (0.0, 2.471, 2.035)
ob_empty.rotation_euler = (1.571, -0.0, -0.0)
ob_empty.empty_display_type = 'IMAGE'
ob_empty.empty_display_size = 5.0
ob_empty.use_empty_image_alpha = True
ob_empty.color = (1.0, 1.0, 1.0, 0.5)
ob_empty_001.location = (-2.47, 0.0, 2.034)
ob_empty_001.rotation_euler = (1.571, -0.0, 1.571)
ob_empty_001.empty_display_type = 'IMAGE'
ob_empty_001.empty_display_size = 5.0
ob_empty_001.use_empty_image_alpha = True
ob_empty_001.color = (1.0, 1.0, 1.0, 0.5)
ob_empty_002.location = (0.01384, -0.04613, 0.0)
ob_empty_002.empty_display_type = 'IMAGE'
ob_empty_002.empty_display_size = 5.0
ob_empty_002.use_empty_image_alpha = True
ob_empty_002.color = (1.0, 1.0, 1.0, 0.5)
ob_plane.location = (0.002306, -0.2354, 2.196)
_m = ob_plane.modifiers.new('Mirror', 'MIRROR')
_m.use_clip = True
_m = ob_plane.modifiers.new('Subdivision', 'SUBSURF')
_m.levels = 2
_m = ob_plane.modifiers.new('Solidify', 'SOLIDIFY')
_m.thickness = 0.05
_m.offset = 1.0
_m = ob_plane.modifiers.new('Bevel', 'BEVEL')
_m.width = 0.01
_m.width_pct = 0.01
_m.segments = 2
_m.angle_limit = 1.047
_m = ob_plane.modifiers.new('Subdivision.001', 'SUBSURF')
ob_plane_001.location = (-0.003401, 0.8487, 3.402)
ob_plane_001.rotation_euler = (1.689, -0.0, 0.0)
ob_plane_001.scale = (0.4491, 0.4491, 0.4491)
_m = ob_plane_001.modifiers.new('Mirror', 'MIRROR')
_m.use_clip = True
_m = ob_plane_001.modifiers.new('Solidify', 'SOLIDIFY')
_m.thickness = 0.1
_m.offset = 1.0
_m = ob_plane_001.modifiers.new('Subdivision', 'SUBSURF')
_m.levels = 3
_m.render_levels = 3
_m = ob_plane_001.modifiers.new('Auto Smooth', 'NODES')
_m.node_group = ng_auto_smooth
_gi = [s.identifier for s in ng_auto_smooth.interface.items_tree if s.item_type == 'SOCKET' and s.in_out == 'INPUT']
_m[_gi[1]] = 1.197  # Angle
ob_cube_001.location = (-2.328e-34, -0.9457, 1.654)
ob_cube_001.rotation_euler = (-0.07376, -0.0, 0.0)
ob_cube_001.scale = (0.08529, 0.0446, 0.08069)
_m = ob_cube_001.modifiers.new('Mirror', 'MIRROR')
_m.use_clip = True
_m = ob_cube_001.modifiers.new('Subdivision', 'SUBSURF')
_m.levels = 6
ob_cube_002.location = (-2.328e-34, 0.9239, 1.592)
ob_cube_002.rotation_euler = (0.07669, -0.0, 0.0)
ob_cube_002.scale = (0.08468, 0.0446, 0.08069)
_m = ob_cube_002.modifiers.new('Mirror', 'MIRROR')
_m.use_clip = True
_m = ob_cube_002.modifiers.new('Subdivision', 'SUBSURF')
_m.levels = 6

# ---- collection membership
col_collection.objects.link(ob_cube)
col_collection.objects.link(ob_light)
col_collection.objects.link(ob_camera)
col_collection.objects.link(ob_empty)
col_collection.objects.link(ob_empty_001)
col_collection.objects.link(ob_empty_002)
col_collection.objects.link(ob_plane)
col_collection.objects.link(ob_plane_001)
col_collection.objects.link(ob_cube_001)
col_collection.objects.link(ob_cube_002)

# ---- scene / render settings (as saved in the file)
scene.camera = ob_camera
scene.frame_start = 1; scene.frame_end = 250; scene.frame_set(219)
scene.render.engine = 'BLENDER_EEVEE_NEXT'
scene.cycles.sampling_pattern = 'TABULATED_SOBOL'
scene.view_settings.view_transform = 'Filmic'
bpy.context.view_layer.update()
